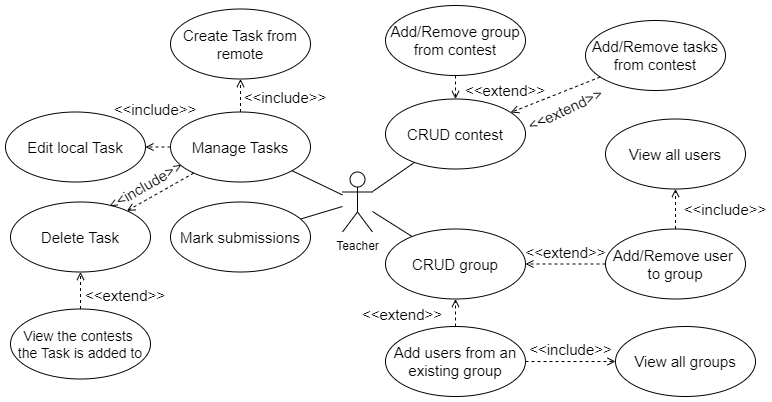

The diagram above was exported from draw.io. Its source (the exported page's mxGraphModel, read from the mxfile embedded in the PNG):
<mxGraphModel dx="11034" dy="1496" grid="1" gridSize="10" guides="1" tooltips="1" connect="1" arrows="1" fold="1" page="0" pageScale="1" pageWidth="850" pageHeight="1100" background="none" math="0" shadow="0">
  <root>
    <mxCell id="0" />
    <mxCell id="1" parent="0" />
    <mxCell id="2" value="&lt;font style=&quot;font-size: 15px;&quot;&gt;CRUD contest&lt;/font&gt;" style="ellipse;whiteSpace=wrap;html=1;" vertex="1" parent="1">
      <mxGeometry x="-6240" y="738.5" width="140" height="70" as="geometry" />
    </mxCell>
    <mxCell id="3" value="&lt;font style=&quot;font-size: 15px;&quot;&gt;Add/Remove group from contest&lt;/font&gt;" style="ellipse;whiteSpace=wrap;html=1;" vertex="1" parent="1">
      <mxGeometry x="-6240" y="645" width="140" height="70" as="geometry" />
    </mxCell>
    <mxCell id="4" value="" style="html=1;verticalAlign=bottom;labelBackgroundColor=none;endArrow=open;endFill=0;dashed=1;rounded=0;" edge="1" source="3" target="2" parent="1">
      <mxGeometry x="0.3364" y="-19" width="160" relative="1" as="geometry">
        <mxPoint x="-6100" y="763.5" as="sourcePoint" />
        <mxPoint x="-6100" y="708.5" as="targetPoint" />
        <mxPoint as="offset" />
      </mxGeometry>
    </mxCell>
    <mxCell id="5" value="&lt;font style=&quot;font-size: 15px;&quot;&gt;Add/Remove tasks from contest&lt;/font&gt;" style="ellipse;whiteSpace=wrap;html=1;" vertex="1" parent="1">
      <mxGeometry x="-6040" y="660" width="140" height="70" as="geometry" />
    </mxCell>
    <mxCell id="6" value="" style="html=1;verticalAlign=bottom;labelBackgroundColor=none;endArrow=open;endFill=0;dashed=1;rounded=0;" edge="1" source="5" target="2" parent="1">
      <mxGeometry width="160" relative="1" as="geometry">
        <mxPoint x="-5958" y="638.5" as="sourcePoint" />
        <mxPoint x="-6080" y="714.5" as="targetPoint" />
      </mxGeometry>
    </mxCell>
    <mxCell id="7" value="&lt;font style=&quot;font-size: 15px;&quot;&gt;&amp;lt;&amp;lt;extend&amp;gt;&amp;gt;&lt;/font&gt;" style="text;html=1;align=center;verticalAlign=middle;whiteSpace=wrap;rounded=0;rotation=0;" vertex="1" parent="1">
      <mxGeometry x="-6150" y="715" width="60" height="30" as="geometry" />
    </mxCell>
    <mxCell id="8" value="&lt;font style=&quot;font-size: 15px;&quot;&gt;&amp;lt;&amp;lt;extend&amp;gt;&amp;gt;&lt;/font&gt;" style="text;html=1;align=center;verticalAlign=middle;whiteSpace=wrap;rounded=0;rotation=-25;" vertex="1" parent="1">
      <mxGeometry x="-6090" y="734" width="60" height="30" as="geometry" />
    </mxCell>
    <mxCell id="9" value="&lt;font style=&quot;font-size: 15px;&quot;&gt;CRUD group&lt;/font&gt;" style="ellipse;whiteSpace=wrap;html=1;" vertex="1" parent="1">
      <mxGeometry x="-6240" y="868.5" width="140" height="70" as="geometry" />
    </mxCell>
    <mxCell id="10" value="&lt;font style=&quot;font-size: 15px;&quot;&gt;Add/Remove user&amp;nbsp;&lt;/font&gt;&lt;div&gt;&lt;font style=&quot;font-size: 15px;&quot;&gt;to group&lt;/font&gt;&lt;/div&gt;" style="ellipse;whiteSpace=wrap;html=1;" vertex="1" parent="1">
      <mxGeometry x="-6020" y="868.5" width="140" height="70" as="geometry" />
    </mxCell>
    <mxCell id="11" value="&lt;font style=&quot;font-size: 15px;&quot;&gt;&amp;lt;&amp;lt;extend&amp;gt;&amp;gt;&lt;/font&gt;" style="html=1;verticalAlign=bottom;labelBackgroundColor=none;endArrow=open;endFill=0;dashed=1;rounded=0;" edge="1" source="10" target="9" parent="1">
      <mxGeometry width="160" relative="1" as="geometry">
        <mxPoint x="-5980" y="738.5" as="sourcePoint" />
        <mxPoint x="-6050" y="752.5" as="targetPoint" />
      </mxGeometry>
    </mxCell>
    <mxCell id="12" value="&lt;font style=&quot;font-size: 15px;&quot;&gt;View all users&lt;/font&gt;" style="ellipse;whiteSpace=wrap;html=1;" vertex="1" parent="1">
      <mxGeometry x="-6020" y="758.5" width="140" height="70" as="geometry" />
    </mxCell>
    <mxCell id="13" value="" style="html=1;verticalAlign=bottom;labelBackgroundColor=none;endArrow=open;endFill=0;dashed=1;rounded=0;" edge="1" source="10" target="12" parent="1">
      <mxGeometry width="160" relative="1" as="geometry">
        <mxPoint x="-5790" y="838.5" as="sourcePoint" />
        <mxPoint x="-5630" y="838.5" as="targetPoint" />
      </mxGeometry>
    </mxCell>
    <mxCell id="14" value="Teacher" style="shape=umlActor;verticalLabelPosition=bottom;verticalAlign=top;html=1;outlineConnect=0;" vertex="1" parent="1">
      <mxGeometry x="-6283" y="811.5" width="30" height="60" as="geometry" />
    </mxCell>
    <mxCell id="15" value="&lt;font style=&quot;font-size: 15px;&quot;&gt;Add users from an existing group&lt;/font&gt;" style="ellipse;whiteSpace=wrap;html=1;" vertex="1" parent="1">
      <mxGeometry x="-6240" y="966" width="140" height="70" as="geometry" />
    </mxCell>
    <mxCell id="16" value="" style="html=1;verticalAlign=bottom;labelBackgroundColor=none;endArrow=open;endFill=0;dashed=1;rounded=0;" edge="1" source="15" target="9" parent="1">
      <mxGeometry width="160" relative="1" as="geometry">
        <mxPoint x="-6020" y="968.5" as="sourcePoint" />
        <mxPoint x="-6100" y="968.5" as="targetPoint" />
      </mxGeometry>
    </mxCell>
    <mxCell id="17" value="&lt;font style=&quot;font-size: 15px;&quot;&gt;&amp;lt;&amp;lt;extend&amp;gt;&amp;gt;&lt;/font&gt;" style="text;html=1;align=center;verticalAlign=middle;whiteSpace=wrap;rounded=0;rotation=0;" vertex="1" parent="1">
      <mxGeometry x="-6253" y="938.5" width="60" height="30" as="geometry" />
    </mxCell>
    <mxCell id="18" value="&lt;font style=&quot;font-size: 15px;&quot;&gt;View all groups&lt;/font&gt;" style="ellipse;whiteSpace=wrap;html=1;" vertex="1" parent="1">
      <mxGeometry x="-6010" y="966" width="140" height="70" as="geometry" />
    </mxCell>
    <mxCell id="19" value="&lt;font style=&quot;font-size: 15px;&quot;&gt;&amp;lt;&amp;lt;include&amp;gt;&amp;gt;&lt;/font&gt;" style="html=1;verticalAlign=bottom;labelBackgroundColor=none;endArrow=open;endFill=0;dashed=1;rounded=0;" edge="1" source="15" target="18" parent="1">
      <mxGeometry width="160" relative="1" as="geometry">
        <mxPoint x="-5900.215246124953" y="976.2426322483643" as="sourcePoint" />
        <mxPoint x="-5630" y="918.5" as="targetPoint" />
      </mxGeometry>
    </mxCell>
    <mxCell id="20" value="" style="endArrow=none;html=1;rounded=0;" edge="1" source="14" target="2" parent="1">
      <mxGeometry width="50" height="50" relative="1" as="geometry">
        <mxPoint x="-6275" y="1001.5" as="sourcePoint" />
        <mxPoint x="-6225" y="951.5" as="targetPoint" />
      </mxGeometry>
    </mxCell>
    <mxCell id="21" value="" style="endArrow=none;html=1;rounded=0;" edge="1" source="14" target="9" parent="1">
      <mxGeometry width="50" height="50" relative="1" as="geometry">
        <mxPoint x="-6185" y="931.5" as="sourcePoint" />
        <mxPoint x="-6135" y="881.5" as="targetPoint" />
      </mxGeometry>
    </mxCell>
    <mxCell id="22" value="&lt;font style=&quot;font-size: 15px;&quot;&gt;Mark submissions&lt;/font&gt;" style="ellipse;whiteSpace=wrap;html=1;" vertex="1" parent="1">
      <mxGeometry x="-6455" y="841.5" width="140" height="70" as="geometry" />
    </mxCell>
    <mxCell id="23" value="&lt;font style=&quot;font-size: 15px;&quot;&gt;Manage Tasks&lt;/font&gt;" style="ellipse;whiteSpace=wrap;html=1;" vertex="1" parent="1">
      <mxGeometry x="-6455" y="751.5" width="140" height="70" as="geometry" />
    </mxCell>
    <mxCell id="24" value="&lt;font style=&quot;font-size: 15px;&quot;&gt;Create Task from remote&lt;/font&gt;" style="ellipse;whiteSpace=wrap;html=1;" vertex="1" parent="1">
      <mxGeometry x="-6455" y="648.5" width="140" height="70" as="geometry" />
    </mxCell>
    <mxCell id="25" value="&lt;font style=&quot;font-size: 15px;&quot;&gt;Edit local Task&lt;/font&gt;" style="ellipse;whiteSpace=wrap;html=1;" vertex="1" parent="1">
      <mxGeometry x="-6620" y="751.5" width="140" height="70" as="geometry" />
    </mxCell>
    <mxCell id="26" value="&lt;font style=&quot;font-size: 15px;&quot;&gt;Delete Task&lt;/font&gt;" style="ellipse;whiteSpace=wrap;html=1;" vertex="1" parent="1">
      <mxGeometry x="-6615" y="841.5" width="140" height="70" as="geometry" />
    </mxCell>
    <mxCell id="27" value="&lt;font style=&quot;font-size: 14px;&quot;&gt;View the contests&amp;nbsp;&lt;/font&gt;&lt;div&gt;&lt;font style=&quot;font-size: 14px;&quot;&gt;the Task is added to&lt;/font&gt;&lt;/div&gt;" style="ellipse;whiteSpace=wrap;html=1;" vertex="1" parent="1">
      <mxGeometry x="-6615" y="948.5" width="140" height="70" as="geometry" />
    </mxCell>
    <mxCell id="28" value="" style="html=1;verticalAlign=bottom;labelBackgroundColor=none;endArrow=open;endFill=0;dashed=1;rounded=0;" edge="1" source="27" target="26" parent="1">
      <mxGeometry width="160" relative="1" as="geometry">
        <mxPoint x="-6440" y="921.5" as="sourcePoint" />
        <mxPoint x="-6550" y="917.5" as="targetPoint" />
      </mxGeometry>
    </mxCell>
    <mxCell id="29" value="" style="html=1;verticalAlign=bottom;labelBackgroundColor=none;endArrow=open;endFill=0;dashed=1;rounded=0;" edge="1" source="23" target="24" parent="1">
      <mxGeometry x="-0.0043" width="160" relative="1" as="geometry">
        <mxPoint x="-6830" y="775.5" as="sourcePoint" />
        <mxPoint x="-6740" y="771.5" as="targetPoint" />
        <mxPoint as="offset" />
      </mxGeometry>
    </mxCell>
    <mxCell id="30" value="" style="html=1;verticalAlign=bottom;labelBackgroundColor=none;endArrow=open;endFill=0;dashed=1;rounded=0;" edge="1" source="23" target="25" parent="1">
      <mxGeometry width="160" relative="1" as="geometry">
        <mxPoint x="-6790" y="835.5" as="sourcePoint" />
        <mxPoint x="-6700" y="831.5" as="targetPoint" />
      </mxGeometry>
    </mxCell>
    <mxCell id="31" value="" style="html=1;verticalAlign=bottom;labelBackgroundColor=none;endArrow=open;endFill=0;dashed=1;rounded=0;" edge="1" source="23" target="26" parent="1">
      <mxGeometry width="160" relative="1" as="geometry">
        <mxPoint x="-6850" y="935.5" as="sourcePoint" />
        <mxPoint x="-6760" y="931.5" as="targetPoint" />
      </mxGeometry>
    </mxCell>
    <mxCell id="32" value="" style="endArrow=none;html=1;rounded=0;" edge="1" source="23" target="14" parent="1">
      <mxGeometry width="50" height="50" relative="1" as="geometry">
        <mxPoint x="-6385" y="891.5" as="sourcePoint" />
        <mxPoint x="-6335" y="841.5" as="targetPoint" />
      </mxGeometry>
    </mxCell>
    <mxCell id="33" value="" style="endArrow=none;html=1;rounded=0;" edge="1" source="14" target="22" parent="1">
      <mxGeometry width="50" height="50" relative="1" as="geometry">
        <mxPoint x="-6285" y="781.5" as="sourcePoint" />
        <mxPoint x="-6235" y="731.5" as="targetPoint" />
      </mxGeometry>
    </mxCell>
    <mxCell id="34" value="&lt;font style=&quot;font-size: 15px;&quot;&gt;&amp;lt;&amp;lt;include&amp;gt;&amp;gt;&lt;/font&gt;" style="text;html=1;align=center;verticalAlign=middle;whiteSpace=wrap;rounded=0;rotation=0;" vertex="1" parent="1">
      <mxGeometry x="-6370" y="721.5" width="60" height="30" as="geometry" />
    </mxCell>
    <mxCell id="35" value="&lt;font style=&quot;font-size: 15px;&quot;&gt;&amp;lt;&amp;lt;include&amp;gt;&amp;gt;&lt;/font&gt;" style="text;html=1;align=center;verticalAlign=middle;whiteSpace=wrap;rounded=0;rotation=0;" vertex="1" parent="1">
      <mxGeometry x="-6500" y="734" width="60" height="30" as="geometry" />
    </mxCell>
    <mxCell id="36" value="&lt;font style=&quot;font-size: 15px;&quot;&gt;&amp;lt;&amp;lt;include&amp;gt;&amp;gt;&lt;/font&gt;" style="text;html=1;align=center;verticalAlign=middle;whiteSpace=wrap;rounded=0;rotation=-30;" vertex="1" parent="1">
      <mxGeometry x="-6510" y="810" width="60" height="30" as="geometry" />
    </mxCell>
    <mxCell id="37" value="&lt;font style=&quot;font-size: 15px;&quot;&gt;&amp;lt;&amp;lt;extend&amp;gt;&amp;gt;&lt;/font&gt;" style="text;html=1;align=center;verticalAlign=middle;whiteSpace=wrap;rounded=0;rotation=0;" vertex="1" parent="1">
      <mxGeometry x="-6530" y="920" width="60" height="30" as="geometry" />
    </mxCell>
    <mxCell id="38" value="&lt;font style=&quot;font-size: 15px;&quot;&gt;&amp;lt;&amp;lt;include&amp;gt;&amp;gt;&lt;/font&gt;" style="text;html=1;align=center;verticalAlign=middle;whiteSpace=wrap;rounded=0;rotation=0;" vertex="1" parent="1">
      <mxGeometry x="-5930" y="834" width="60" height="30" as="geometry" />
    </mxCell>
  </root>
</mxGraphModel>